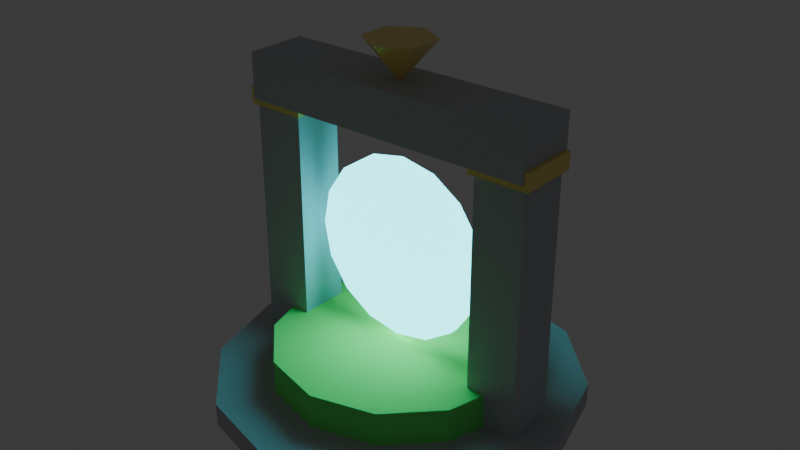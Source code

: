 # Source: TeleporterArch.blend  (saved by Blender 5.2.44; exported with 4.5.12 LTS)
import bpy
from mathutils import Matrix  # noqa: F401  (used for matrix-valued properties, if any)

bpy.ops.wm.read_factory_settings(use_empty=True)
scene = bpy.context.scene
scene.name = 'Scene'

# ---- collections
col_collection = bpy.data.collections.new('Collection'); scene.collection.children.link(col_collection)

# ---- materials (node trees are filled in below, after node groups)
mat_mat_archstone = bpy.data.materials.new('Mat_ArchStone')
mat_mat_archgold = bpy.data.materials.new('Mat_ArchGold')
mat_mat_portalvortex = bpy.data.materials.new('Mat_PortalVortex')
mat_mat_trigger = bpy.data.materials.new('Mat_Trigger')

# ---- material node trees
mat_mat_archstone.use_nodes = True; mat_mat_archstone.node_tree.nodes.clear()
_N = mat_mat_archstone.node_tree.nodes; _L = mat_mat_archstone.node_tree.links
n0 = _N.new('ShaderNodeBsdfPrincipled'); n0.name = 'Principled BSDF'; n0.location = (-200, 100)
n0.inputs[0].default_value = (0.5, 0.52, 0.55, 1.0)
n0.inputs[2].default_value = 0.85
n0.inputs[10].default_value = 0.005
n1 = _N.new('ShaderNodeOutputMaterial'); n1.name = 'Material Output'; n1.location = (200, 100)
_L.new(n0.outputs[0], n1.inputs[0])
n1.is_active_output = True
mat_mat_archgold.use_nodes = True; mat_mat_archgold.node_tree.nodes.clear()
_N = mat_mat_archgold.node_tree.nodes; _L = mat_mat_archgold.node_tree.links
n0 = _N.new('ShaderNodeBsdfPrincipled'); n0.name = 'Principled BSDF'; n0.location = (-200, 100)
n0.inputs[0].default_value = (0.95, 0.75, 0.2, 1.0)
n0.inputs[2].default_value = 0.3
n0.inputs[10].default_value = 0.005
n1 = _N.new('ShaderNodeOutputMaterial'); n1.name = 'Material Output'; n1.location = (200, 100)
_L.new(n0.outputs[0], n1.inputs[0])
n1.is_active_output = True
mat_mat_portalvortex.use_nodes = True; mat_mat_portalvortex.node_tree.nodes.clear()
_N = mat_mat_portalvortex.node_tree.nodes; _L = mat_mat_portalvortex.node_tree.links
n0 = _N.new('ShaderNodeBsdfPrincipled'); n0.name = 'Principled BSDF'; n0.location = (-200, 100)
n0.inputs[0].default_value = (0.1, 0.85, 0.95, 0.8)
n0.inputs[2].default_value = 0.1
n0.inputs[10].default_value = 0.005
n0.inputs[27].default_value = (0.1, 0.85, 0.95, 1.0)
n0.inputs[28].default_value = 4.0
n1 = _N.new('ShaderNodeOutputMaterial'); n1.name = 'Material Output'; n1.location = (200, 100)
_L.new(n0.outputs[0], n1.inputs[0])
n1.is_active_output = True
mat_mat_trigger.use_nodes = True; mat_mat_trigger.node_tree.nodes.clear()
_N = mat_mat_trigger.node_tree.nodes; _L = mat_mat_trigger.node_tree.links
n0 = _N.new('ShaderNodeBsdfPrincipled'); n0.name = 'Principled BSDF'; n0.location = (-200, 100)
n0.inputs[0].default_value = (0.2, 1.0, 0.2, 0.1)
n0.inputs[2].default_value = 1.0
n0.inputs[10].default_value = 0.005
n1 = _N.new('ShaderNodeOutputMaterial'); n1.name = 'Material Output'; n1.location = (200, 100)
_L.new(n0.outputs[0], n1.inputs[0])
n1.is_active_output = True

# ---- world
world_world = bpy.data.worlds.new('World'); scene.world = world_world
world_world.use_nodes = True; world_world.node_tree.nodes.clear()
_N = world_world.node_tree.nodes; _L = world_world.node_tree.links
n0 = _N.new('ShaderNodeOutputWorld'); n0.name = 'World Output'; n0.location = (200, 100)
n1 = _N.new('ShaderNodeBackground'); n1.name = 'Background'; n1.location = (-200, 100)
n1.inputs[0].default_value = (0.05088, 0.05088, 0.05088, 1.0)
_L.new(n1.outputs[0], n0.inputs[0])
n0.is_active_output = True
world_world.color = (0.05088, 0.05088, 0.05088)
world_world.sun_shadow_jitter_overblur = 0.0

# ---- meshes
me_cylinder = bpy.data.meshes.new('Cylinder')
me_cylinder.from_pydata([(0.0, 3.2, -0.2), (0.0, 3.2, 0.2), (1.6, 2.771, -0.2), (1.6, 2.771, 0.2), (2.771, 1.6, -0.2), (2.771, 1.6, 0.2), (3.2, 0.0, -0.2), (3.2, 0.0, 0.2), (2.771, -1.6, -0.2), (2.771, -1.6, 0.2), (1.6, -2.771, -0.2), (1.6, -2.771, 0.2), (0.0, -3.2, -0.2), (0.0, -3.2, 0.2), (-1.6, -2.771, -0.2), (-1.6, -2.771, 0.2), (-2.771, -1.6, -0.2), (-2.771, -1.6, 0.2), (-3.2, 0.0, -0.2), (-3.2, 0.0, 0.2), (-2.771, 1.6, -0.2), (-2.771, 1.6, 0.2), (-1.6, 2.771, -0.2), (-1.6, 2.771, 0.2)], [], [(0, 1, 3, 2), (2, 3, 5, 4), (4, 5, 7, 6), (6, 7, 9, 8), (8, 9, 11, 10), (10, 11, 13, 12), (12, 13, 15, 14), (14, 15, 17, 16), (16, 17, 19, 18), (18, 19, 21, 20), (3, 1, 23, 21, 19, 17, 15, 13, 11, 9, 7, 5), (20, 21, 23, 22), (22, 23, 1, 0), (0, 2, 4, 6, 8, 10, 12, 14, 16, 18, 20, 22)])
_uv = me_cylinder.uv_layers.new(name='UVMap')
_uv.uv.foreach_set('vector', [1.0, 0.5, 1.0, 1.0, 0.9167, 1.0, 0.9167, 0.5, 0.9167, 0.5, 0.9167, 1.0, 0.8333, 1.0, 0.8333, 0.5, 0.8333, 0.5, 0.8333, 1.0, 0.75, 1.0, 0.75, 0.5, 0.75, 0.5, 0.75, 1.0, 0.6667, 1.0, 0.6667, 0.5, 0.6667, 0.5, 0.6667, 1.0, 0.5833, 1.0, 0.5833, 0.5, 0.5833, 0.5, 0.5833, 1.0, 0.5, 1.0, 0.5, 0.5, 0.5, 0.5, 0.5, 1.0, 0.4167, 1.0, 0.4167, 0.5, 0.4167, 0.5, 0.4167, 1.0, 0.3333, 1.0, 0.3333, 0.5, 0.3333, 0.5, 0.3333, 1.0, 0.25, 1.0, 0.25, 0.5, 0.25, 0.5, 0.25, 1.0, 0.1667, 1.0, 0.1667, 0.5, 0.37, 0.4578, 0.25, 0.49, 0.13, 0.4578, 0.04215, 0.37, 0.01, 0.25, 0.04215, 0.13, 0.13, 0.04215, 0.25, 0.01, 0.37, 0.04215, 0.4578, 0.13, 0.49, 0.25, 0.4578, 0.37, 0.1667, 0.5, 0.1667, 1.0, 0.08333, 1.0, 0.08333, 0.5, 0.08333, 0.5, 0.08333, 1.0, 7.451e-08, 1.0, 7.451e-08, 0.5, 0.75, 0.49, 0.87, 0.4578, 0.9578, 0.37, 0.99, 0.25, 0.9578, 0.13, 0.87, 0.04215, 0.75, 0.01, 0.63, 0.04215, 0.5422, 0.13, 0.51, 0.25, 0.5422, 0.37, 0.63, 0.4578])
me_cylinder.materials.append(mat_mat_archstone)
me_cylinder.update()
me_cube = bpy.data.meshes.new('Cube')
me_cube.from_pydata([(-0.5, -0.5, -0.5), (-0.5, -0.5, 0.5), (-0.5, 0.5, -0.5), (-0.5, 0.5, 0.5), (0.5, -0.5, -0.5), (0.5, -0.5, 0.5), (0.5, 0.5, -0.5), (0.5, 0.5, 0.5)], [], [(0, 1, 3, 2), (2, 3, 7, 6), (6, 7, 5, 4), (4, 5, 1, 0), (2, 6, 4, 0), (7, 3, 1, 5)])
_uv = me_cube.uv_layers.new(name='UVMap')
_uv.uv.foreach_set('vector', [0.375, 0.0, 0.625, 0.0, 0.625, 0.25, 0.375, 0.25, 0.375, 0.25, 0.625, 0.25, 0.625, 0.5, 0.375, 0.5, 0.375, 0.5, 0.625, 0.5, 0.625, 0.75, 0.375, 0.75, 0.375, 0.75, 0.625, 0.75, 0.625, 1.0, 0.375, 1.0, 0.125, 0.5, 0.375, 0.5, 0.375, 0.75, 0.125, 0.75, 0.625, 0.5, 0.875, 0.5, 0.875, 0.75, 0.625, 0.75])
me_cube.materials.append(mat_mat_archstone)
me_cube.update()
me_cube_001 = bpy.data.meshes.new('Cube.001')
me_cube_001.from_pydata([(-0.5, -0.5, -0.5), (-0.5, -0.5, 0.5), (-0.5, 0.5, -0.5), (-0.5, 0.5, 0.5), (0.5, -0.5, -0.5), (0.5, -0.5, 0.5), (0.5, 0.5, -0.5), (0.5, 0.5, 0.5)], [], [(0, 1, 3, 2), (2, 3, 7, 6), (6, 7, 5, 4), (4, 5, 1, 0), (2, 6, 4, 0), (7, 3, 1, 5)])
_uv = me_cube_001.uv_layers.new(name='UVMap')
_uv.uv.foreach_set('vector', [0.375, 0.0, 0.625, 0.0, 0.625, 0.25, 0.375, 0.25, 0.375, 0.25, 0.625, 0.25, 0.625, 0.5, 0.375, 0.5, 0.375, 0.5, 0.625, 0.5, 0.625, 0.75, 0.375, 0.75, 0.375, 0.75, 0.625, 0.75, 0.625, 1.0, 0.375, 1.0, 0.125, 0.5, 0.375, 0.5, 0.375, 0.75, 0.125, 0.75, 0.625, 0.5, 0.875, 0.5, 0.875, 0.75, 0.625, 0.75])
me_cube_001.materials.append(mat_mat_archgold)
me_cube_001.update()
me_cube_002 = bpy.data.meshes.new('Cube.002')
me_cube_002.from_pydata([(-0.5, -0.5, -0.5), (-0.5, -0.5, 0.5), (-0.5, 0.5, -0.5), (-0.5, 0.5, 0.5), (0.5, -0.5, -0.5), (0.5, -0.5, 0.5), (0.5, 0.5, -0.5), (0.5, 0.5, 0.5)], [], [(0, 1, 3, 2), (2, 3, 7, 6), (6, 7, 5, 4), (4, 5, 1, 0), (2, 6, 4, 0), (7, 3, 1, 5)])
_uv = me_cube_002.uv_layers.new(name='UVMap')
_uv.uv.foreach_set('vector', [0.375, 0.0, 0.625, 0.0, 0.625, 0.25, 0.375, 0.25, 0.375, 0.25, 0.625, 0.25, 0.625, 0.5, 0.375, 0.5, 0.375, 0.5, 0.625, 0.5, 0.625, 0.75, 0.375, 0.75, 0.375, 0.75, 0.625, 0.75, 0.625, 1.0, 0.375, 1.0, 0.125, 0.5, 0.375, 0.5, 0.375, 0.75, 0.125, 0.75, 0.625, 0.5, 0.875, 0.5, 0.875, 0.75, 0.625, 0.75])
me_cube_002.materials.append(mat_mat_archstone)
me_cube_002.update()
me_cube_003 = bpy.data.meshes.new('Cube.003')
me_cube_003.from_pydata([(-0.5, -0.5, -0.5), (-0.5, -0.5, 0.5), (-0.5, 0.5, -0.5), (-0.5, 0.5, 0.5), (0.5, -0.5, -0.5), (0.5, -0.5, 0.5), (0.5, 0.5, -0.5), (0.5, 0.5, 0.5)], [], [(0, 1, 3, 2), (2, 3, 7, 6), (6, 7, 5, 4), (4, 5, 1, 0), (2, 6, 4, 0), (7, 3, 1, 5)])
_uv = me_cube_003.uv_layers.new(name='UVMap')
_uv.uv.foreach_set('vector', [0.375, 0.0, 0.625, 0.0, 0.625, 0.25, 0.375, 0.25, 0.375, 0.25, 0.625, 0.25, 0.625, 0.5, 0.375, 0.5, 0.375, 0.5, 0.625, 0.5, 0.625, 0.75, 0.375, 0.75, 0.375, 0.75, 0.625, 0.75, 0.625, 1.0, 0.375, 1.0, 0.125, 0.5, 0.375, 0.5, 0.375, 0.75, 0.125, 0.75, 0.625, 0.5, 0.875, 0.5, 0.875, 0.75, 0.625, 0.75])
me_cube_003.materials.append(mat_mat_archgold)
me_cube_003.update()
me_cube_004 = bpy.data.meshes.new('Cube.004')
me_cube_004.from_pydata([(-0.5, -0.5, -0.5), (-0.5, -0.5, 0.5), (-0.5, 0.5, -0.5), (-0.5, 0.5, 0.5), (0.5, -0.5, -0.5), (0.5, -0.5, 0.5), (0.5, 0.5, -0.5), (0.5, 0.5, 0.5)], [], [(0, 1, 3, 2), (2, 3, 7, 6), (6, 7, 5, 4), (4, 5, 1, 0), (2, 6, 4, 0), (7, 3, 1, 5)])
_uv = me_cube_004.uv_layers.new(name='UVMap')
_uv.uv.foreach_set('vector', [0.375, 0.0, 0.625, 0.0, 0.625, 0.25, 0.375, 0.25, 0.375, 0.25, 0.625, 0.25, 0.625, 0.5, 0.375, 0.5, 0.375, 0.5, 0.625, 0.5, 0.625, 0.75, 0.375, 0.75, 0.375, 0.75, 0.625, 0.75, 0.625, 1.0, 0.375, 1.0, 0.125, 0.5, 0.375, 0.5, 0.375, 0.75, 0.125, 0.75, 0.625, 0.5, 0.875, 0.5, 0.875, 0.75, 0.625, 0.75])
me_cube_004.materials.append(mat_mat_archstone)
me_cube_004.update()
me_cone = bpy.data.meshes.new('Cone')
me_cone.from_pydata([(0.0, 0.6, -0.35), (0.5196, 0.3, -0.35), (0.5196, -0.3, -0.35), (0.0, -0.6, -0.35), (-0.5196, -0.3, -0.35), (-0.5196, 0.3, -0.35), (0.0, 0.0, 0.35)], [], [(0, 6, 1), (1, 6, 2), (2, 6, 3), (3, 6, 4), (0, 1, 2, 3, 4, 5), (4, 6, 5), (5, 6, 0)])
_uv = me_cone.uv_layers.new(name='UVMap')
_uv.uv.foreach_set('vector', [0.25, 0.49, 0.25, 0.25, 0.4578, 0.37, 0.4578, 0.37, 0.25, 0.25, 0.4578, 0.13, 0.4578, 0.13, 0.25, 0.25, 0.25, 0.01, 0.25, 0.01, 0.25, 0.25, 0.04215, 0.13, 0.75, 0.49, 0.9578, 0.37, 0.9578, 0.13, 0.75, 0.01, 0.5422, 0.13, 0.5422, 0.37, 0.04215, 0.13, 0.25, 0.25, 0.04215, 0.37, 0.04215, 0.37, 0.25, 0.25, 0.25, 0.49])
me_cone.materials.append(mat_mat_archgold)
me_cone.update()
me_cylinder_001 = bpy.data.meshes.new('Cylinder.001')
me_cylinder_001.from_pydata([(0.0, 1.6, -0.075), (0.0, 1.6, 0.075), (0.6123, 1.478, -0.075), (0.6123, 1.478, 0.075), (1.131, 1.131, -0.075), (1.131, 1.131, 0.075), (1.478, 0.6123, -0.075), (1.478, 0.6123, 0.075), (1.6, 0.0, -0.075), (1.6, 0.0, 0.075), (1.478, -0.6123, -0.075), (1.478, -0.6123, 0.075), (1.131, -1.131, -0.075), (1.131, -1.131, 0.075), (0.6123, -1.478, -0.075), (0.6123, -1.478, 0.075), (0.0, -1.6, -0.075), (0.0, -1.6, 0.075), (-0.6123, -1.478, -0.075), (-0.6123, -1.478, 0.075), (-1.131, -1.131, -0.075), (-1.131, -1.131, 0.075), (-1.478, -0.6123, -0.075), (-1.478, -0.6123, 0.075), (-1.6, 0.0, -0.075), (-1.6, 0.0, 0.075), (-1.478, 0.6123, -0.075), (-1.478, 0.6123, 0.075), (-1.131, 1.131, -0.075), (-1.131, 1.131, 0.075), (-0.6123, 1.478, -0.075), (-0.6123, 1.478, 0.075)], [], [(0, 1, 3, 2), (2, 3, 5, 4), (4, 5, 7, 6), (6, 7, 9, 8), (8, 9, 11, 10), (10, 11, 13, 12), (12, 13, 15, 14), (14, 15, 17, 16), (16, 17, 19, 18), (18, 19, 21, 20), (20, 21, 23, 22), (22, 23, 25, 24), (24, 25, 27, 26), (26, 27, 29, 28), (3, 1, 31, 29, 27, 25, 23, 21, 19, 17, 15, 13, 11, 9, 7, 5), (28, 29, 31, 30), (30, 31, 1, 0), (0, 2, 4, 6, 8, 10, 12, 14, 16, 18, 20, 22, 24, 26, 28, 30)])
_uv = me_cylinder_001.uv_layers.new(name='UVMap')
_uv.uv.foreach_set('vector', [1.0, 0.5, 1.0, 1.0, 0.9375, 1.0, 0.9375, 0.5, 0.9375, 0.5, 0.9375, 1.0, 0.875, 1.0, 0.875, 0.5, 0.875, 0.5, 0.875, 1.0, 0.8125, 1.0, 0.8125, 0.5, 0.8125, 0.5, 0.8125, 1.0, 0.75, 1.0, 0.75, 0.5, 0.75, 0.5, 0.75, 1.0, 0.6875, 1.0, 0.6875, 0.5, 0.6875, 0.5, 0.6875, 1.0, 0.625, 1.0, 0.625, 0.5, 0.625, 0.5, 0.625, 1.0, 0.5625, 1.0, 0.5625, 0.5, 0.5625, 0.5, 0.5625, 1.0, 0.5, 1.0, 0.5, 0.5, 0.5, 0.5, 0.5, 1.0, 0.4375, 1.0, 0.4375, 0.5, 0.4375, 0.5, 0.4375, 1.0, 0.375, 1.0, 0.375, 0.5, 0.375, 0.5, 0.375, 1.0, 0.3125, 1.0, 0.3125, 0.5, 0.3125, 0.5, 0.3125, 1.0, 0.25, 1.0, 0.25, 0.5, 0.25, 0.5, 0.25, 1.0, 0.1875, 1.0, 0.1875, 0.5, 0.1875, 0.5, 0.1875, 1.0, 0.125, 1.0, 0.125, 0.5, 0.3418, 0.4717, 0.25, 0.49, 0.1582, 0.4717, 0.08029, 0.4197, 0.02827, 0.3418, 0.01, 0.25, 0.02827, 0.1582, 0.08029, 0.08029, 0.1582, 0.02827, 0.25, 0.01, 0.3418, 0.02827, 0.4197, 0.08029, 0.4717, 0.1582, 0.49, 0.25, 0.4717, 0.3418, 0.4197, 0.4197, 0.125, 0.5, 0.125, 1.0, 0.0625, 1.0, 0.0625, 0.5, 0.0625, 0.5, 0.0625, 1.0, 0.0, 1.0, 0.0, 0.5, 0.75, 0.49, 0.8418, 0.4717, 0.9197, 0.4197, 0.9717, 0.3418, 0.99, 0.25, 0.9717, 0.1582, 0.9197, 0.08029, 0.8418, 0.02827, 0.75, 0.01, 0.6582, 0.02827, 0.5803, 0.08029, 0.5283, 0.1582, 0.51, 0.25, 0.5283, 0.3418, 0.5803, 0.4197, 0.6582, 0.4717])
me_cylinder_001.materials.append(mat_mat_portalvortex)
me_cylinder_001.update()
me_cylinder_002 = bpy.data.meshes.new('Cylinder.002')
me_cylinder_002.from_pydata([(0.0, 2.2, -0.4), (0.0, 2.2, 0.4), (1.1, 1.905, -0.4), (1.1, 1.905, 0.4), (1.905, 1.1, -0.4), (1.905, 1.1, 0.4), (2.2, 0.0, -0.4), (2.2, 0.0, 0.4), (1.905, -1.1, -0.4), (1.905, -1.1, 0.4), (1.1, -1.905, -0.4), (1.1, -1.905, 0.4), (0.0, -2.2, -0.4), (0.0, -2.2, 0.4), (-1.1, -1.905, -0.4), (-1.1, -1.905, 0.4), (-1.905, -1.1, -0.4), (-1.905, -1.1, 0.4), (-2.2, 0.0, -0.4), (-2.2, 0.0, 0.4), (-1.905, 1.1, -0.4), (-1.905, 1.1, 0.4), (-1.1, 1.905, -0.4), (-1.1, 1.905, 0.4)], [], [(0, 1, 3, 2), (2, 3, 5, 4), (4, 5, 7, 6), (6, 7, 9, 8), (8, 9, 11, 10), (10, 11, 13, 12), (12, 13, 15, 14), (14, 15, 17, 16), (16, 17, 19, 18), (18, 19, 21, 20), (3, 1, 23, 21, 19, 17, 15, 13, 11, 9, 7, 5), (20, 21, 23, 22), (22, 23, 1, 0), (0, 2, 4, 6, 8, 10, 12, 14, 16, 18, 20, 22)])
_uv = me_cylinder_002.uv_layers.new(name='UVMap')
_uv.uv.foreach_set('vector', [1.0, 0.5, 1.0, 1.0, 0.9167, 1.0, 0.9167, 0.5, 0.9167, 0.5, 0.9167, 1.0, 0.8333, 1.0, 0.8333, 0.5, 0.8333, 0.5, 0.8333, 1.0, 0.75, 1.0, 0.75, 0.5, 0.75, 0.5, 0.75, 1.0, 0.6667, 1.0, 0.6667, 0.5, 0.6667, 0.5, 0.6667, 1.0, 0.5833, 1.0, 0.5833, 0.5, 0.5833, 0.5, 0.5833, 1.0, 0.5, 1.0, 0.5, 0.5, 0.5, 0.5, 0.5, 1.0, 0.4167, 1.0, 0.4167, 0.5, 0.4167, 0.5, 0.4167, 1.0, 0.3333, 1.0, 0.3333, 0.5, 0.3333, 0.5, 0.3333, 1.0, 0.25, 1.0, 0.25, 0.5, 0.25, 0.5, 0.25, 1.0, 0.1667, 1.0, 0.1667, 0.5, 0.37, 0.4578, 0.25, 0.49, 0.13, 0.4578, 0.04215, 0.37, 0.01, 0.25, 0.04215, 0.13, 0.13, 0.04215, 0.25, 0.01, 0.37, 0.04215, 0.4578, 0.13, 0.49, 0.25, 0.4578, 0.37, 0.1667, 0.5, 0.1667, 1.0, 0.08333, 1.0, 0.08333, 0.5, 0.08333, 0.5, 0.08333, 1.0, 7.451e-08, 1.0, 7.451e-08, 0.5, 0.75, 0.49, 0.87, 0.4578, 0.9578, 0.37, 0.99, 0.25, 0.9578, 0.13, 0.87, 0.04215, 0.75, 0.01, 0.63, 0.04215, 0.5422, 0.13, 0.51, 0.25, 0.5422, 0.37, 0.63, 0.4578])
me_cylinder_002.materials.append(mat_mat_trigger)
me_cylinder_002.update()

# ---- objects
ob_pedestal_base = bpy.data.objects.new('Pedestal_Base', me_cylinder)
ob_pillar_l = bpy.data.objects.new('Pillar_L', me_cube)
ob_trim_l = bpy.data.objects.new('Trim_L', me_cube_001)
ob_pillar_r = bpy.data.objects.new('Pillar_R', me_cube_002)
ob_trim_r = bpy.data.objects.new('Trim_R', me_cube_003)
ob_arch_top = bpy.data.objects.new('Arch_Top', me_cube_004)
ob_rune_capstone = bpy.data.objects.new('Rune_Capstone', me_cone)
ob_portalvisual = bpy.data.objects.new('PortalVisual', me_cylinder_001)
ob_teleportertouchzone = bpy.data.objects.new('TeleporterTouchZone', me_cylinder_002)
ob_teleporterarch = bpy.data.objects.new('TeleporterArch', None)

# ---- transforms, parenting, visibility, modifiers, constraints
ob_pedestal_base.parent = ob_teleporterarch
ob_pedestal_base.location = (0.0, 0.0, 0.2)
ob_pillar_l.parent = ob_teleporterarch
ob_pillar_l.location = (-2.2, 0.0, 2.6)
ob_pillar_l.scale = (0.9, 0.9, 4.4)
ob_trim_l.parent = ob_teleporterarch
ob_trim_l.location = (-2.2, 0.0, 4.85)
ob_trim_l.scale = (1.05, 1.05, 0.3)
ob_pillar_r.parent = ob_teleporterarch
ob_pillar_r.location = (2.2, 0.0, 2.6)
ob_pillar_r.scale = (0.9, 0.9, 4.4)
ob_trim_r.parent = ob_teleporterarch
ob_trim_r.location = (2.2, 0.0, 4.85)
ob_trim_r.scale = (1.05, 1.05, 0.3)
ob_arch_top.parent = ob_teleporterarch
ob_arch_top.location = (0.0, 0.0, 5.2)
ob_arch_top.scale = (5.3, 1.1, 0.8)
ob_rune_capstone.parent = ob_teleporterarch
ob_rune_capstone.location = (0.0, 0.0, 5.9)
ob_rune_capstone.rotation_euler = (3.142, 0.0, 0.0)
ob_portalvisual.parent = ob_teleporterarch
ob_portalvisual.location = (0.0, 0.0, 2.7)
ob_portalvisual.rotation_euler = (1.571, 0.0, 0.0)
ob_teleportertouchzone.parent = ob_teleporterarch
ob_teleportertouchzone.location = (0.0, 0.0, 0.6)
ob_teleportertouchzone.display_type = 'WIRE'
ob_teleporterarch.location = (0.0, 0.0, 0.0)

# ---- collection membership
col_collection.objects.link(ob_pedestal_base)
col_collection.objects.link(ob_pillar_l)
col_collection.objects.link(ob_trim_l)
col_collection.objects.link(ob_pillar_r)
col_collection.objects.link(ob_trim_r)
col_collection.objects.link(ob_arch_top)
col_collection.objects.link(ob_rune_capstone)
col_collection.objects.link(ob_portalvisual)
col_collection.objects.link(ob_teleportertouchzone)
col_collection.objects.link(ob_teleporterarch)

# ---- scene / render settings (as saved in the file)
scene.frame_start = 1; scene.frame_end = 250; scene.frame_set(1)
scene.render.engine = 'BLENDER_EEVEE_NEXT'
scene.render.bake_bias = 0.0
scene.render.bake_samples = 0
scene.render.compositor_device = 'GPU'
scene.eevee.use_volume_custom_range = False
scene.eevee.fast_gi_thickness_near = 0.1
scene.eevee.fast_gi_thickness_far = 0.0
scene.eevee.ray_tracing_options.screen_trace_thickness = 0.1
bpy.context.view_layer.update()

# ---- added for rendering (the .blend has no active camera): camera
cam_auto = bpy.data.cameras.new('AutoCamera')
cam_auto.lens = 50.0
cam_auto.sensor_width = 36.0
cam_auto.clip_end = 1000.0
ob_auto_camera = bpy.data.objects.new('AutoCamera', cam_auto)
scene.collection.objects.link(ob_auto_camera)
ob_auto_camera.location = (10.1767, -12.2121, 11.2664)
ob_auto_camera.rotation_euler = (1.09748, -7.21219e-08, 0.694738)
scene.camera = ob_auto_camera
bpy.context.view_layer.update()
